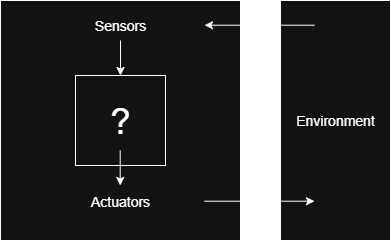

The diagram above was exported from draw.io. Its source (the exported page's mxGraphModel, read from the mxfile embedded in the PNG):
<mxGraphModel dx="1181" dy="429" grid="1" gridSize="10" guides="1" tooltips="1" connect="1" arrows="1" fold="1" page="1" pageScale="1" pageWidth="827" pageHeight="1169" math="0" shadow="0">
  <root>
    <mxCell id="0" />
    <mxCell id="1" parent="0" />
    <mxCell id="2" value="" style="whiteSpace=wrap;html=1;aspect=fixed;" vertex="1" parent="1">
      <mxGeometry x="210" y="110" width="240" height="240" as="geometry" />
    </mxCell>
    <mxCell id="3" value="&lt;font style=&quot;font-size: 36px;&quot;&gt;?&lt;/font&gt;" style="whiteSpace=wrap;html=1;aspect=fixed;" vertex="1" parent="1">
      <mxGeometry x="285" y="185" width="90" height="90" as="geometry" />
    </mxCell>
    <mxCell id="4" style="edgeStyle=orthogonalEdgeStyle;rounded=0;orthogonalLoop=1;jettySize=auto;html=1;exitX=0.5;exitY=1;exitDx=0;exitDy=0;entryX=0.5;entryY=0;entryDx=0;entryDy=0;" edge="1" source="5" target="3" parent="1">
      <mxGeometry relative="1" as="geometry" />
    </mxCell>
    <mxCell id="5" value="Sensors" style="text;html=1;align=center;verticalAlign=middle;whiteSpace=wrap;rounded=0;fontSize=14;" vertex="1" parent="1">
      <mxGeometry x="300" y="120" width="60" height="30" as="geometry" />
    </mxCell>
    <mxCell id="6" value="Actuators" style="text;html=1;align=center;verticalAlign=middle;whiteSpace=wrap;rounded=0;fontSize=14;" vertex="1" parent="1">
      <mxGeometry x="300" y="296" width="60" height="30" as="geometry" />
    </mxCell>
    <mxCell id="7" style="edgeStyle=orthogonalEdgeStyle;rounded=0;orthogonalLoop=1;jettySize=auto;html=1;entryX=0.5;entryY=0;entryDx=0;entryDy=0;" edge="1" parent="1">
      <mxGeometry relative="1" as="geometry">
        <mxPoint x="329.71" y="260" as="sourcePoint" />
        <mxPoint x="329.71" y="295" as="targetPoint" />
      </mxGeometry>
    </mxCell>
    <mxCell id="8" value="Environment" style="rounded=0;whiteSpace=wrap;html=1;fontSize=14;" vertex="1" parent="1">
      <mxGeometry x="490" y="110" width="110" height="240" as="geometry" />
    </mxCell>
    <mxCell id="9" value="" style="endArrow=classic;html=1;rounded=0;" edge="1" parent="1">
      <mxGeometry width="50" height="50" relative="1" as="geometry">
        <mxPoint x="524" y="134.71" as="sourcePoint" />
        <mxPoint x="414" y="134.71" as="targetPoint" />
      </mxGeometry>
    </mxCell>
    <mxCell id="10" value="" style="endArrow=none;html=1;rounded=0;startArrow=classic;startFill=1;endFill=0;" edge="1" parent="1">
      <mxGeometry width="50" height="50" relative="1" as="geometry">
        <mxPoint x="524" y="310.71" as="sourcePoint" />
        <mxPoint x="414" y="310.71" as="targetPoint" />
      </mxGeometry>
    </mxCell>
  </root>
</mxGraphModel>